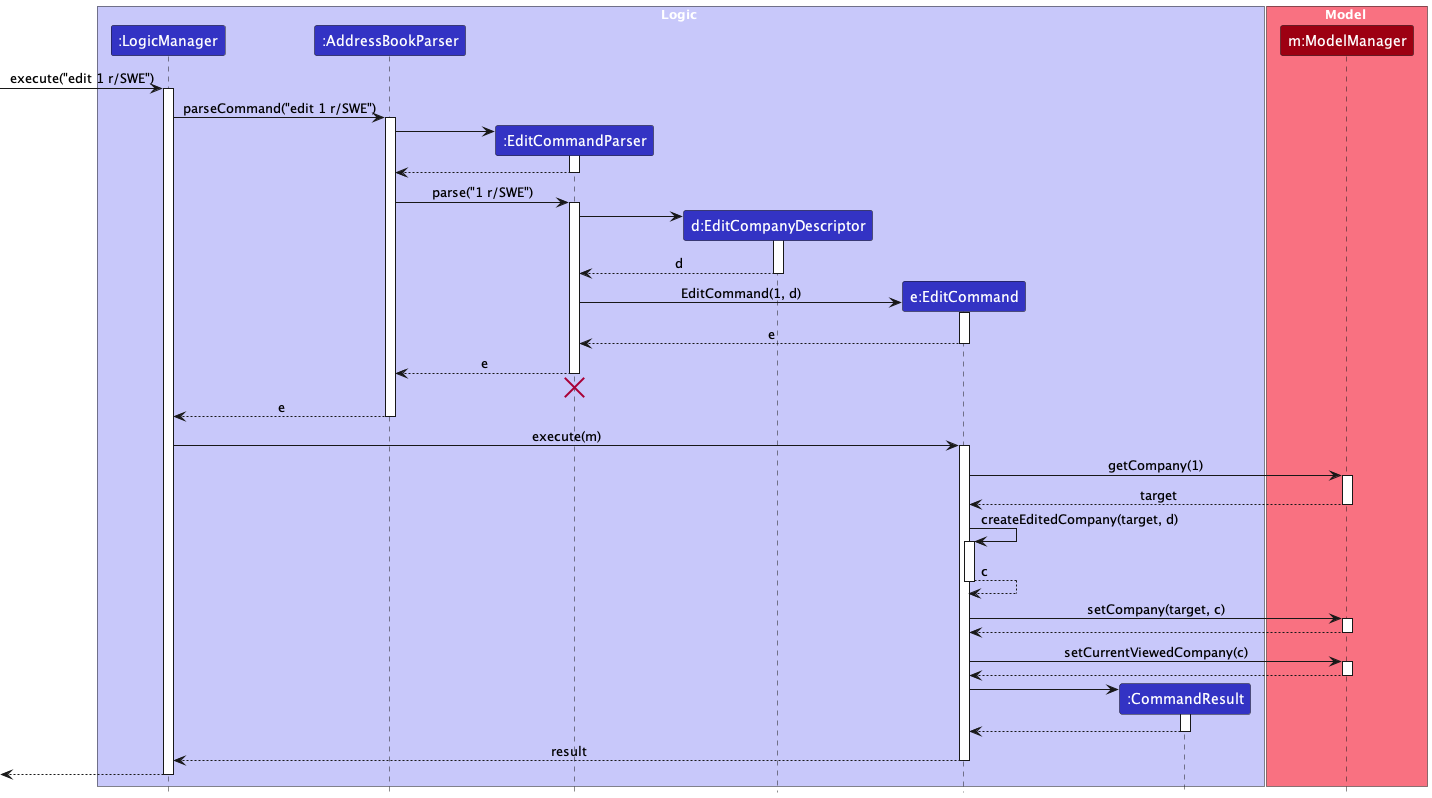

The diagram above was rendered by PlantUML. Its source (embedded in the PNG):
@startuml
!include style.puml
skinparam ArrowFontStyle plain

box Logic LOGIC_COLOR_T1

participant ":LogicManager" as LogicManager LOGIC_COLOR
participant ":AddressBookParser" as AddressBookParser LOGIC_COLOR
participant ":EditCommandParser" as EditCommandParser LOGIC_COLOR
participant "d:EditCompanyDescriptor" as EditCompanyDescriptor LOGIC_COLOR
participant "e:EditCommand" as EditCommand LOGIC_COLOR
participant ":CommandResult" as CommandResult LOGIC_COLOR

end box

box Model MODEL_COLOR_T1
participant "m:ModelManager" as Model MODEL_COLOR
end box

[-> LogicManager : execute("edit 1 r/SWE")
activate LogicManager

LogicManager -> AddressBookParser : parseCommand("edit 1 r/SWE")
activate AddressBookParser

create EditCommandParser
AddressBookParser -> EditCommandParser
activate EditCommandParser

EditCommandParser --> AddressBookParser
deactivate EditCommandParser

AddressBookParser -> EditCommandParser : parse("1 r/SWE")
activate EditCommandParser

create EditCompanyDescriptor
EditCommandParser -> EditCompanyDescriptor
activate EditCompanyDescriptor

EditCompanyDescriptor --> EditCommandParser : d
deactivate EditCompanyDescriptor

create EditCommand
EditCommandParser -> EditCommand : EditCommand(1, d)
activate EditCommand

EditCommand --> EditCommandParser : e
deactivate EditCommand

EditCommandParser --> AddressBookParser : e
deactivate EditCommandParser
'Hidden arrow to position the destroy marker below the end of the activation bar.
EditCommandParser -[hidden]-> AddressBookParser
destroy EditCommandParser

AddressBookParser --> LogicManager : e
deactivate AddressBookParser

LogicManager -> EditCommand : execute(m)
activate EditCommand

EditCommand -> Model : getCompany(1)
activate Model

Model --> EditCommand : target
deactivate Model

EditCommand -> EditCommand : createEditedCompany(target, d)
activate EditCommand
EditCommand --> EditCommand : c
deactivate EditCommand

EditCommand -> Model : setCompany(target, c)
activate Model

Model --> EditCommand
deactivate Model

EditCommand -> Model : setCurrentViewedCompany(c)
activate Model

Model --> EditCommand
deactivate Model

create CommandResult
EditCommand -> CommandResult
activate CommandResult

CommandResult --> EditCommand
deactivate CommandResult

EditCommand --> LogicManager : result
deactivate EditCommand

[<--LogicManager
deactivate LogicManager

@enduml